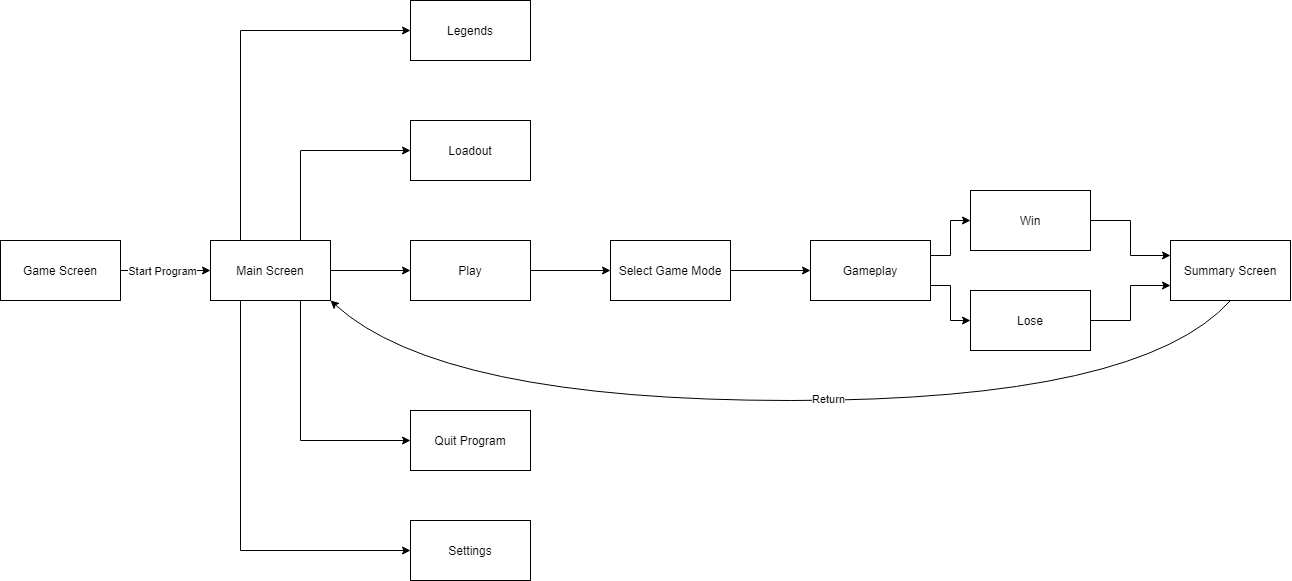

The diagram above was exported from draw.io. Its source (the exported page's mxGraphModel, read from the mxfile embedded in the PNG):
<mxGraphModel dx="1485" dy="1650" grid="1" gridSize="10" guides="1" tooltips="1" connect="1" arrows="1" fold="1" page="1" pageScale="1" pageWidth="850" pageHeight="1100" math="0" shadow="0">
  <root>
    <mxCell id="0" />
    <mxCell id="1" parent="0" />
    <mxCell id="Si_qAouI2sb9yfZ77GPO-2" value="Game Screen" style="rounded=0;whiteSpace=wrap;html=1;" parent="1" vertex="1">
      <mxGeometry x="70" y="300" width="120" height="60" as="geometry" />
    </mxCell>
    <mxCell id="rqQngw-q4_QqVPsHsFH2-5" style="edgeStyle=orthogonalEdgeStyle;rounded=0;orthogonalLoop=1;jettySize=auto;html=1;exitX=1;exitY=0.5;exitDx=0;exitDy=0;entryX=0;entryY=0.5;entryDx=0;entryDy=0;" edge="1" parent="1" source="Si_qAouI2sb9yfZ77GPO-3" target="rqQngw-q4_QqVPsHsFH2-4">
      <mxGeometry relative="1" as="geometry" />
    </mxCell>
    <mxCell id="rqQngw-q4_QqVPsHsFH2-30" style="edgeStyle=orthogonalEdgeStyle;rounded=0;orthogonalLoop=1;jettySize=auto;html=1;exitX=0.75;exitY=0;exitDx=0;exitDy=0;entryX=0;entryY=0.5;entryDx=0;entryDy=0;" edge="1" parent="1" source="Si_qAouI2sb9yfZ77GPO-3" target="rqQngw-q4_QqVPsHsFH2-8">
      <mxGeometry relative="1" as="geometry" />
    </mxCell>
    <mxCell id="rqQngw-q4_QqVPsHsFH2-31" style="edgeStyle=orthogonalEdgeStyle;rounded=0;orthogonalLoop=1;jettySize=auto;html=1;exitX=0.25;exitY=0;exitDx=0;exitDy=0;entryX=0;entryY=0.5;entryDx=0;entryDy=0;" edge="1" parent="1" source="Si_qAouI2sb9yfZ77GPO-3" target="rqQngw-q4_QqVPsHsFH2-7">
      <mxGeometry relative="1" as="geometry" />
    </mxCell>
    <mxCell id="rqQngw-q4_QqVPsHsFH2-33" style="edgeStyle=orthogonalEdgeStyle;rounded=0;orthogonalLoop=1;jettySize=auto;html=1;exitX=0.25;exitY=1;exitDx=0;exitDy=0;entryX=0;entryY=0.5;entryDx=0;entryDy=0;" edge="1" parent="1" source="Si_qAouI2sb9yfZ77GPO-3" target="rqQngw-q4_QqVPsHsFH2-32">
      <mxGeometry relative="1" as="geometry" />
    </mxCell>
    <mxCell id="rqQngw-q4_QqVPsHsFH2-39" style="edgeStyle=orthogonalEdgeStyle;rounded=0;orthogonalLoop=1;jettySize=auto;html=1;exitX=0.75;exitY=1;exitDx=0;exitDy=0;entryX=0;entryY=0.5;entryDx=0;entryDy=0;" edge="1" parent="1" source="Si_qAouI2sb9yfZ77GPO-3" target="rqQngw-q4_QqVPsHsFH2-35">
      <mxGeometry relative="1" as="geometry" />
    </mxCell>
    <mxCell id="Si_qAouI2sb9yfZ77GPO-3" value="Main Screen" style="rounded=0;whiteSpace=wrap;html=1;" parent="1" vertex="1">
      <mxGeometry x="280" y="300" width="120" height="60" as="geometry" />
    </mxCell>
    <mxCell id="rqQngw-q4_QqVPsHsFH2-2" value="" style="endArrow=classic;html=1;exitX=1;exitY=0.5;exitDx=0;exitDy=0;entryX=0;entryY=0.5;entryDx=0;entryDy=0;" edge="1" parent="1" source="Si_qAouI2sb9yfZ77GPO-2" target="Si_qAouI2sb9yfZ77GPO-3">
      <mxGeometry width="50" height="50" relative="1" as="geometry">
        <mxPoint x="280" y="360" as="sourcePoint" />
        <mxPoint x="330" y="310" as="targetPoint" />
      </mxGeometry>
    </mxCell>
    <mxCell id="rqQngw-q4_QqVPsHsFH2-34" value="Start Program" style="edgeLabel;html=1;align=center;verticalAlign=middle;resizable=0;points=[];" vertex="1" connectable="0" parent="rqQngw-q4_QqVPsHsFH2-2">
      <mxGeometry x="-0.227" y="1" relative="1" as="geometry">
        <mxPoint x="5.52" y="1" as="offset" />
      </mxGeometry>
    </mxCell>
    <mxCell id="rqQngw-q4_QqVPsHsFH2-10" style="edgeStyle=orthogonalEdgeStyle;rounded=0;orthogonalLoop=1;jettySize=auto;html=1;exitX=1;exitY=0.5;exitDx=0;exitDy=0;entryX=0;entryY=0.5;entryDx=0;entryDy=0;" edge="1" parent="1" source="rqQngw-q4_QqVPsHsFH2-4" target="rqQngw-q4_QqVPsHsFH2-9">
      <mxGeometry relative="1" as="geometry" />
    </mxCell>
    <mxCell id="rqQngw-q4_QqVPsHsFH2-4" value="Play" style="rounded=0;whiteSpace=wrap;html=1;" vertex="1" parent="1">
      <mxGeometry x="480" y="300" width="120" height="60" as="geometry" />
    </mxCell>
    <mxCell id="rqQngw-q4_QqVPsHsFH2-7" value="Legends" style="rounded=0;whiteSpace=wrap;html=1;" vertex="1" parent="1">
      <mxGeometry x="480" y="60" width="120" height="60" as="geometry" />
    </mxCell>
    <mxCell id="rqQngw-q4_QqVPsHsFH2-8" value="Loadout" style="rounded=0;whiteSpace=wrap;html=1;" vertex="1" parent="1">
      <mxGeometry x="480" y="180" width="120" height="60" as="geometry" />
    </mxCell>
    <mxCell id="rqQngw-q4_QqVPsHsFH2-13" style="edgeStyle=orthogonalEdgeStyle;rounded=0;orthogonalLoop=1;jettySize=auto;html=1;entryX=0;entryY=0.5;entryDx=0;entryDy=0;" edge="1" parent="1" source="rqQngw-q4_QqVPsHsFH2-9" target="rqQngw-q4_QqVPsHsFH2-12">
      <mxGeometry relative="1" as="geometry" />
    </mxCell>
    <mxCell id="rqQngw-q4_QqVPsHsFH2-9" value="Select Game Mode" style="rounded=0;whiteSpace=wrap;html=1;" vertex="1" parent="1">
      <mxGeometry x="680" y="300" width="120" height="60" as="geometry" />
    </mxCell>
    <mxCell id="rqQngw-q4_QqVPsHsFH2-16" style="edgeStyle=orthogonalEdgeStyle;rounded=0;orthogonalLoop=1;jettySize=auto;html=1;exitX=1;exitY=0.25;exitDx=0;exitDy=0;entryX=0;entryY=0.5;entryDx=0;entryDy=0;" edge="1" parent="1" source="rqQngw-q4_QqVPsHsFH2-12" target="rqQngw-q4_QqVPsHsFH2-15">
      <mxGeometry relative="1" as="geometry" />
    </mxCell>
    <mxCell id="rqQngw-q4_QqVPsHsFH2-17" style="edgeStyle=orthogonalEdgeStyle;rounded=0;orthogonalLoop=1;jettySize=auto;html=1;exitX=1;exitY=0.75;exitDx=0;exitDy=0;entryX=0;entryY=0.5;entryDx=0;entryDy=0;" edge="1" parent="1" source="rqQngw-q4_QqVPsHsFH2-12" target="rqQngw-q4_QqVPsHsFH2-14">
      <mxGeometry relative="1" as="geometry" />
    </mxCell>
    <mxCell id="rqQngw-q4_QqVPsHsFH2-12" value="Gameplay" style="rounded=0;whiteSpace=wrap;html=1;" vertex="1" parent="1">
      <mxGeometry x="880" y="300" width="120" height="60" as="geometry" />
    </mxCell>
    <mxCell id="rqQngw-q4_QqVPsHsFH2-20" style="edgeStyle=orthogonalEdgeStyle;rounded=0;orthogonalLoop=1;jettySize=auto;html=1;exitX=1;exitY=0.5;exitDx=0;exitDy=0;entryX=0;entryY=0.75;entryDx=0;entryDy=0;" edge="1" parent="1" source="rqQngw-q4_QqVPsHsFH2-14" target="rqQngw-q4_QqVPsHsFH2-18">
      <mxGeometry relative="1" as="geometry" />
    </mxCell>
    <mxCell id="rqQngw-q4_QqVPsHsFH2-14" value="Lose" style="rounded=0;whiteSpace=wrap;html=1;" vertex="1" parent="1">
      <mxGeometry x="1040" y="350" width="120" height="60" as="geometry" />
    </mxCell>
    <mxCell id="rqQngw-q4_QqVPsHsFH2-19" style="edgeStyle=orthogonalEdgeStyle;rounded=0;orthogonalLoop=1;jettySize=auto;html=1;exitX=1;exitY=0.5;exitDx=0;exitDy=0;entryX=0;entryY=0.25;entryDx=0;entryDy=0;" edge="1" parent="1" source="rqQngw-q4_QqVPsHsFH2-15" target="rqQngw-q4_QqVPsHsFH2-18">
      <mxGeometry relative="1" as="geometry" />
    </mxCell>
    <mxCell id="rqQngw-q4_QqVPsHsFH2-15" value="Win" style="rounded=0;whiteSpace=wrap;html=1;" vertex="1" parent="1">
      <mxGeometry x="1040" y="250" width="120" height="60" as="geometry" />
    </mxCell>
    <mxCell id="rqQngw-q4_QqVPsHsFH2-18" value="Summary Screen" style="rounded=0;whiteSpace=wrap;html=1;" vertex="1" parent="1">
      <mxGeometry x="1240" y="300" width="120" height="60" as="geometry" />
    </mxCell>
    <mxCell id="rqQngw-q4_QqVPsHsFH2-21" value="" style="curved=1;endArrow=classic;html=1;exitX=0.5;exitY=1;exitDx=0;exitDy=0;entryX=1;entryY=1;entryDx=0;entryDy=0;" edge="1" parent="1" source="rqQngw-q4_QqVPsHsFH2-18" target="Si_qAouI2sb9yfZ77GPO-3">
      <mxGeometry width="50" height="50" relative="1" as="geometry">
        <mxPoint x="130" y="150" as="sourcePoint" />
        <mxPoint x="370" y="560" as="targetPoint" />
        <Array as="points">
          <mxPoint x="1210" y="460" />
          <mxPoint x="510" y="460" />
        </Array>
      </mxGeometry>
    </mxCell>
    <mxCell id="rqQngw-q4_QqVPsHsFH2-37" value="Return" style="edgeLabel;html=1;align=center;verticalAlign=middle;resizable=0;points=[];" vertex="1" connectable="0" parent="rqQngw-q4_QqVPsHsFH2-21">
      <mxGeometry x="-0.0897" y="-2" relative="1" as="geometry">
        <mxPoint as="offset" />
      </mxGeometry>
    </mxCell>
    <mxCell id="rqQngw-q4_QqVPsHsFH2-32" value="Settings" style="rounded=0;whiteSpace=wrap;html=1;" vertex="1" parent="1">
      <mxGeometry x="480" y="580" width="120" height="60" as="geometry" />
    </mxCell>
    <mxCell id="rqQngw-q4_QqVPsHsFH2-35" value="Quit Program" style="rounded=0;whiteSpace=wrap;html=1;" vertex="1" parent="1">
      <mxGeometry x="480" y="470" width="120" height="60" as="geometry" />
    </mxCell>
  </root>
</mxGraphModel>